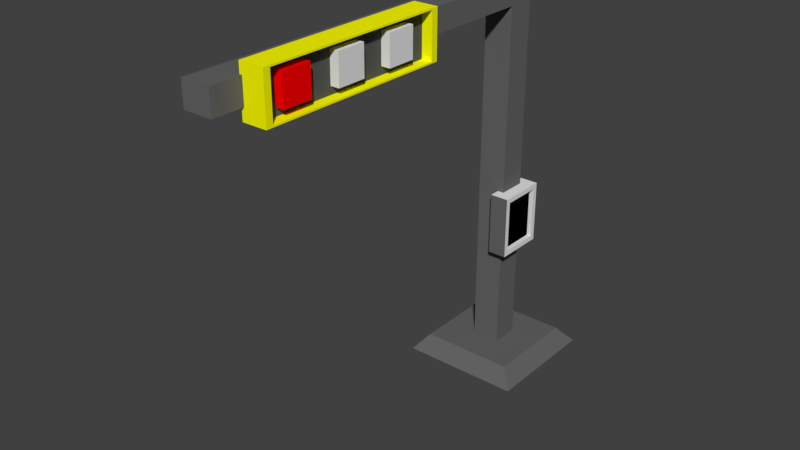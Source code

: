 # Source: traffic_light.blend  (saved by Blender 2.77.0; exported with 4.5.12 LTS)
import bpy
from mathutils import Matrix  # noqa: F401  (used for matrix-valued properties, if any)

bpy.ops.wm.read_factory_settings(use_empty=True)
scene = bpy.context.scene
scene.name = 'Scene'

# ---- collections
col_collection_1 = bpy.data.collections.new('Collection 1'); scene.collection.children.link(col_collection_1)

# ---- materials (node trees are filled in below, after node groups)
mat_material_009 = bpy.data.materials.new('Material.009')
mat_material_009.alpha_threshold = 0.0
mat_material_009.use_transparent_shadow = False
mat_material_009.diffuse_color = (0.1329, 0.1329, 0.1329, 1.0)
mat_material_009.roughness = 0.5
mat_material_000 = bpy.data.materials.new('Material.000')
mat_material_000.alpha_threshold = 0.0
mat_material_000.use_transparent_shadow = False
mat_material_000.diffuse_color = (0.09333, 0.09463, 0.09204, 1.0)
mat_material_000.roughness = 0.5
mat_material_001 = bpy.data.materials.new('Material.001')
mat_material_001.alpha_threshold = 0.0
mat_material_001.use_transparent_shadow = False
mat_material_001.diffuse_color = (1.0, 1.0, 0.0, 1.0)
mat_material_001.roughness = 0.5
mat_material_002 = bpy.data.materials.new('Material.002')
mat_material_002.alpha_threshold = 0.0
mat_material_002.use_transparent_shadow = False
mat_material_002.diffuse_color = (1.0, 0.0, 0.0, 1.0)
mat_material_002.roughness = 0.5
mat_material_003 = bpy.data.materials.new('Material.003')
mat_material_003.alpha_threshold = 0.0
mat_material_003.use_transparent_shadow = False
mat_material_003.roughness = 0.5
mat_material = bpy.data.materials.new('Material')
mat_material.alpha_threshold = 0.0
mat_material.use_transparent_shadow = False
mat_material.diffuse_color = (0.0, 0.0, 0.0, 1.0)
mat_material.roughness = 0.5

# ---- material node trees

# ---- world
world_world = bpy.data.worlds.new('World'); scene.world = world_world
world_world.color = (0.05088, 0.05088, 0.05088)
world_world.use_sun_shadow = False
world_world.sun_shadow_jitter_overblur = 0.0
world_world.cycles.sampling_method = 'MANUAL'

# ---- meshes
me_cube_002 = bpy.data.meshes.new('Cube.002')
me_cube_002.from_pydata([(-0.6196, -0.6344, -2.034e-05), (-0.129, -0.1583, 0.1828), (-0.6196, 0.6468, -2.034e-05), (-0.129, 0.1417, 0.1828), (0.6616, -0.6344, -2.034e-05), (0.171, -0.1583, 0.1828), (0.6616, 0.6468, -2.034e-05), (0.171, 0.1417, 0.1828), (-0.479, -0.5083, 0.1828), (-0.479, 0.4917, 0.1828), (0.521, 0.4917, 0.1828), (0.521, -0.5083, 0.1828), (-0.129, -0.1583, 3.933), (-0.129, 0.1417, 3.933), (0.171, 0.1417, 3.933), (0.171, -0.1583, 3.933), (-0.129, -0.1583, 4.183), (-0.129, 0.1417, 4.183), (0.171, 0.1417, 4.183), (0.171, -0.1583, 4.183), (0.171, -3.908, 3.933), (-0.129, -3.908, 3.933), (0.171, -3.908, 4.183), (-0.129, -3.908, 4.183), (0.2881, -3.39, 3.902), (0.2881, -3.39, 4.204), (0.2881, -3.096, 3.902), (0.2881, -3.096, 4.204), (0.3794, -3.39, 3.902), (0.3794, -3.39, 4.204), (0.3794, -3.096, 3.902), (0.3794, -3.096, 4.204), (0.1436, -3.591, 3.809), (0.1436, -3.591, 4.289), (0.1436, -1.591, 3.809), (0.1436, -1.591, 4.289), (0.3936, -3.521, 3.826), (0.3936, -3.521, 4.272), (0.3936, -1.661, 3.826), (0.3936, -1.661, 4.272), (0.3936, -1.591, 4.289), (0.3936, -1.591, 3.809), (0.3936, -3.591, 4.289), (0.3936, -3.591, 3.809), (0.2873, -1.661, 4.272), (0.2873, -1.661, 3.826), (0.2873, -3.521, 4.272), (0.2873, -3.521, 3.826), (0.2881, -2.792, 3.902), (0.2881, -2.792, 4.204), (0.2881, -2.498, 3.902), (0.2881, -2.498, 4.204), (0.3794, -2.792, 3.902), (0.3794, -2.792, 4.204), (0.3794, -2.498, 3.902), (0.3794, -2.498, 4.204), (0.2881, -2.188, 3.902), (0.2881, -2.188, 4.204), (0.2881, -1.894, 3.902), (0.2881, -1.894, 4.204), (0.3794, -2.188, 3.902), (0.3794, -2.188, 4.204), (0.3794, -1.894, 3.902), (0.3794, -1.894, 4.204), (0.1023, -0.2746, 1.326), (0.1023, -0.2746, 1.984), (0.1023, 0.2622, 1.326), (0.1023, 0.2622, 1.984), (0.2977, -0.2209, 1.38), (0.2977, -0.2209, 1.93), (0.2977, 0.2085, 1.38), (0.2977, 0.2085, 1.93), (0.2977, 0.2622, 1.984), (0.2977, 0.2622, 1.326), (0.2977, -0.2746, 1.984), (0.2977, -0.2746, 1.326), (0.2474, 0.2085, 1.93), (0.2474, 0.2085, 1.38), (0.2474, -0.2209, 1.93), (0.2474, -0.2209, 1.38)], [], [(8, 9, 2, 0), (9, 10, 6, 2), (10, 11, 4, 6), (11, 8, 0, 4), (0, 2, 6, 4), (1, 3, 9, 8), (3, 7, 10, 9), (7, 5, 11, 10), (5, 1, 8, 11), (13, 12, 16, 17), (3, 1, 12, 13), (1, 5, 15, 12), (7, 3, 13, 14), (19, 18, 17, 16), (19, 16, 23, 22), (14, 13, 17, 18), (21, 20, 22, 23), (12, 15, 20, 21), (16, 12, 21, 23), (5, 7, 14, 18, 19, 22, 20, 15), (25, 27, 26, 24), (27, 31, 30, 26), (31, 29, 28, 30), (29, 25, 24, 28), (24, 26, 30, 28), (29, 31, 27, 25), (33, 35, 34, 32), (35, 40, 41, 34), (36, 38, 45, 47), (42, 33, 32, 43), (32, 34, 41, 43), (42, 40, 35, 33), (39, 38, 41, 40), (37, 39, 40, 42), (36, 37, 42, 43), (38, 36, 43, 41), (44, 46, 47, 45), (39, 37, 46, 44), (37, 36, 47, 46), (38, 39, 44, 45), (49, 51, 50, 48), (51, 55, 54, 50), (55, 53, 52, 54), (53, 49, 48, 52), (48, 50, 54, 52), (53, 55, 51, 49), (57, 59, 58, 56), (59, 63, 62, 58), (63, 61, 60, 62), (61, 57, 56, 60), (56, 58, 62, 60), (61, 63, 59, 57), (65, 67, 66, 64), (67, 72, 73, 66), (69, 68, 79, 78), (74, 65, 64, 75), (64, 66, 73, 75), (74, 72, 67, 65), (71, 70, 73, 72), (69, 71, 72, 74), (68, 69, 74, 75), (70, 68, 75, 73), (76, 78, 79, 77), (70, 71, 76, 77), (68, 70, 77, 79), (71, 69, 78, 76)])
me_cube_002.polygons.foreach_set('material_index', [0, 0, 0, 0, 0, 0, 0, 0, 0, 0, 0, 0, 0, 0, 0, 0, 0, 0, 0, 0, 1, 3, 3, 3, 3, 3, 2, 2, 2, 2, 2, 2, 2, 2, 2, 2, 1, 2, 2, 2, 1, 4, 4, 4, 4, 4, 1, 4, 4, 4, 4, 4, 4, 0, 4, 0, 4, 4, 4, 4, 4, 4, 5, 4, 4, 4])
_uv = me_cube_002.uv_layers.new(name='UVMap')
_uv.uv.foreach_set('vector', [0.4352, 0.8895, 0.4352, 0.7661, 0.458, 0.7469, 0.458, 0.9051, 0.1296, 0.799, 0.1296, 0.6755, 0.1525, 0.6582, 0.1525, 0.8164, 0.4809, 0.8859, 0.4809, 0.7625, 0.5037, 0.7469, 0.5037, 0.9051, 0.458, 0.8877, 0.458, 0.7643, 0.4809, 0.7469, 0.4809, 0.9051, 0.1602, 0.5, 0.1602, 0.6582, 0.0, 0.6582, 1.49e-08, 0.5, 0.3914, 0.5802, 0.3914, 0.5432, 0.4352, 0.5, 0.4352, 0.6235, 0.3914, 0.5432, 0.3539, 0.5432, 0.3102, 0.5, 0.4352, 0.5, 0.3539, 0.5432, 0.3539, 0.5802, 0.3102, 0.6235, 0.3102, 0.5, 0.3539, 0.5802, 0.3914, 0.5802, 0.4352, 0.6235, 0.3102, 0.6235, 0.5313, 6.991e-08, 0.5313, 0.03704, 0.5, 0.03704, 0.5, 7.359e-08, 1.0, 0.0, 1.0, 0.03704, 0.5313, 0.03704, 0.5313, 6.991e-08, 0.2727, 0.963, 0.2352, 0.963, 0.2352, 0.5, 0.2727, 0.5, 0.1977, 0.5, 0.2352, 0.5, 0.2352, 0.963, 0.1977, 0.963, 0.1977, 0.963, 0.1977, 1.0, 0.1602, 1.0, 0.1602, 0.963, 0.1977, 0.963, 0.1602, 0.963, 0.1602, 0.5, 0.1977, 0.5, 0.1977, 0.963, 0.2352, 0.963, 0.2352, 0.9938, 0.1977, 0.9938, 0.6562, 0.6136, 0.6562, 0.5765, 0.6874, 0.5765, 0.6874, 0.6136, 0.2727, 0.5, 0.3102, 0.5, 0.3102, 0.963, 0.2727, 0.963, 0.5, 0.03704, 0.5313, 0.03704, 0.5313, 0.5, 0.5, 0.5, 0.5, 0.463, 0.5, 0.5, 0.03125, 0.5, 1.192e-07, 0.5, 1.192e-07, 0.463, 0.0, 2.943e-08, 0.03125, 0.0, 0.03125, 0.463, 0.6194, 0.5765, 0.6562, 0.5765, 0.6562, 0.6138, 0.6194, 0.6138, 0.6812, 0.5546, 0.6698, 0.5546, 0.6698, 0.5173, 0.6812, 0.5173, 0.5585, 0.6731, 0.5217, 0.6731, 0.5217, 0.6358, 0.5585, 0.6358, 0.6073, 0.6428, 0.6187, 0.6428, 0.6187, 0.6801, 0.6073, 0.6801, 0.6874, 0.6128, 0.6874, 0.5765, 0.6988, 0.5765, 0.6988, 0.6128, 0.6308, 0.6511, 0.6308, 0.6874, 0.6194, 0.6874, 0.6194, 0.6511, 0.3102, 0.8704, 0.3102, 0.6235, 0.3702, 0.6235, 0.3702, 0.8704, 0.6018, 0.5173, 0.6331, 0.5173, 0.6331, 0.5765, 0.6018, 0.5765, 0.5084, 0.5173, 0.5084, 0.7469, 0.4952, 0.7469, 0.4952, 0.5173, 0.6018, 0.5765, 0.5706, 0.5765, 0.5706, 0.5173, 0.6018, 0.5173, 0.0, 0.9051, 1.49e-08, 0.6582, 0.03125, 0.6582, 0.03125, 0.9051, 0.0625, 0.6582, 0.0625, 0.9051, 0.03125, 0.9051, 0.03125, 0.6582, 0.4373, 0.7383, 0.4931, 0.7383, 0.4952, 0.7469, 0.4352, 0.7469, 0.4373, 0.5086, 0.4373, 0.7383, 0.4352, 0.7469, 0.4352, 0.5, 0.4931, 0.5086, 0.4373, 0.5086, 0.4352, 0.5, 0.4952, 0.5, 0.4931, 0.7383, 0.4931, 0.5086, 0.4952, 0.5, 0.4952, 0.7469, 0.3702, 0.8531, 0.3702, 0.6235, 0.426, 0.6235, 0.426, 0.8531, 0.5217, 0.5173, 0.5217, 0.7469, 0.5084, 0.7469, 0.5084, 0.5173, 0.6827, 0.6136, 0.6827, 0.6687, 0.6694, 0.6687, 0.6694, 0.6136, 0.6562, 0.6687, 0.6562, 0.6136, 0.6694, 0.6136, 0.6694, 0.6687, 0.5217, 0.5985, 0.5585, 0.5985, 0.5585, 0.6358, 0.5217, 0.6358, 0.5585, 0.5985, 0.5699, 0.5985, 0.5699, 0.6358, 0.5585, 0.6358, 0.6194, 0.6138, 0.6562, 0.6138, 0.6562, 0.6511, 0.6194, 0.6511, 0.5585, 0.6358, 0.5699, 0.6358, 0.5699, 0.6731, 0.5585, 0.6731, 0.6422, 0.6874, 0.6422, 0.6511, 0.6536, 0.6511, 0.6536, 0.6874, 0.704, 0.5173, 0.704, 0.5536, 0.6926, 0.5536, 0.6926, 0.5173, 0.6331, 0.5173, 0.6698, 0.5173, 0.6698, 0.5546, 0.6331, 0.5546, 0.6827, 0.6136, 0.6941, 0.6136, 0.6941, 0.6509, 0.6827, 0.6509, 0.5706, 0.6428, 0.6073, 0.6428, 0.6073, 0.6801, 0.5706, 0.6801, 0.6812, 0.5173, 0.6926, 0.5173, 0.6926, 0.5546, 0.6812, 0.5546, 0.6827, 0.6871, 0.6827, 0.6509, 0.6941, 0.6509, 0.6941, 0.6871, 0.6422, 0.6511, 0.6422, 0.6874, 0.6308, 0.6874, 0.6308, 0.6511, 0.0625, 0.7394, 0.1296, 0.7394, 0.1296, 0.8206, 0.0625, 0.8206, 0.5461, 0.5173, 0.5706, 0.5173, 0.5706, 0.5985, 0.5461, 0.5985, 0.06921, 0.7328, 0.06921, 0.6648, 0.06921, 0.6648, 0.06921, 0.7328, 0.5217, 0.5173, 0.5461, 0.5173, 0.5461, 0.5985, 0.5217, 0.5985, 0.595, 0.5765, 0.595, 0.6428, 0.5706, 0.6428, 0.5706, 0.5765, 0.595, 0.6428, 0.595, 0.5765, 0.6194, 0.5765, 0.6194, 0.6428, 0.1229, 0.7328, 0.1229, 0.6648, 0.1296, 0.6582, 0.1296, 0.7394, 0.06921, 0.7328, 0.1229, 0.7328, 0.1296, 0.7394, 0.0625, 0.7394, 0.06921, 0.6648, 0.06921, 0.7328, 0.0625, 0.7394, 0.0625, 0.6582, 0.1229, 0.6648, 0.06921, 0.6648, 0.0625, 0.6582, 0.1296, 0.6582, 0.1229, 0.7328, 0.06921, 0.7328, 0.06921, 0.6648, 0.1229, 0.6648, 0.1229, 0.6648, 0.1229, 0.7328, 0.1229, 0.7328, 0.1229, 0.6648, 0.06921, 0.6648, 0.1229, 0.6648, 0.1229, 0.6648, 0.06921, 0.6648, 0.1229, 0.7328, 0.06921, 0.7328, 0.06921, 0.7328, 0.1229, 0.7328])
me_cube_002.materials.append(mat_material_009)
me_cube_002.materials.append(mat_material_000)
me_cube_002.materials.append(mat_material_001)
me_cube_002.materials.append(mat_material_002)
me_cube_002.materials.append(mat_material_003)
me_cube_002.materials.append(mat_material)
me_cube_002.use_remesh_preserve_volume = False
me_cube_002.use_remesh_preserve_attributes = False
me_cube_002.use_mirror_vertex_groups = False
me_cube_002.update()

# ---- objects
ob_cube_001 = bpy.data.objects.new('Cube.001', me_cube_002)

# ---- transforms, parenting, visibility, modifiers, constraints
ob_cube_001.location = (0.0, 0.0, 0.0)
ob_cube_001.lineart.crease_threshold = 0.0

# ---- collection membership
col_collection_1.objects.link(ob_cube_001)

# ---- scene / render settings (as saved in the file)
scene.frame_start = 1; scene.frame_end = 250; scene.frame_set(1)
scene.render.engine = 'BLENDER_EEVEE_NEXT'
scene.render.resolution_percentage = 50
scene.render.dither_intensity = 0.0
scene.cycles.use_denoising = False
scene.cycles.samples = 128
scene.cycles.sampling_pattern = 'TABULATED_SOBOL'
scene.cycles.light_sampling_threshold = 0.0
scene.cycles.use_adaptive_sampling = False
scene.cycles.use_light_tree = False
scene.cycles.blur_glossy = 0.0
scene.cycles.sample_clamp_indirect = 0.0
scene.view_settings.view_transform = 'Standard'
bpy.context.view_layer.update()

# ---- added for rendering (the .blend has no active camera and no usable light): camera, sun
cam_auto = bpy.data.cameras.new('AutoCamera')
cam_auto.lens = 50.0
cam_auto.sensor_width = 36.0
cam_auto.clip_end = 1000.0
ob_auto_camera = bpy.data.objects.new('AutoCamera', cam_auto)
scene.collection.objects.link(ob_auto_camera)
ob_auto_camera.location = (5.93001, -8.72154, 6.87181)
ob_auto_camera.rotation_euler = (1.09748, -7.21219e-08, 0.694738)
scene.camera = ob_auto_camera
light_auto_sun = bpy.data.lights.new('AutoSun', 'SUN')
light_auto_sun.energy = 3.0
light_auto_sun.angle = 0.0523599
ob_auto_sun = bpy.data.objects.new('AutoSun', light_auto_sun)
scene.collection.objects.link(ob_auto_sun)
ob_auto_sun.rotation_euler = (0.872665, 0.174533, 0.523599)
bpy.context.view_layer.update()
